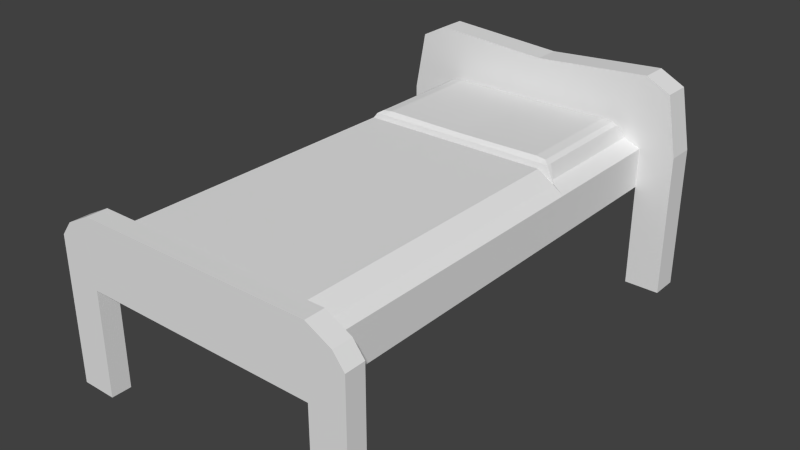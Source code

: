 # Source: Lozko.blend  (saved by Blender 2.74.0; exported with 4.5.12 LTS)
import bpy
from mathutils import Matrix  # noqa: F401  (used for matrix-valued properties, if any)

bpy.ops.wm.read_factory_settings(use_empty=True)
scene = bpy.context.scene
scene.name = 'Scene'

# ---- collections
col_collection_1 = bpy.data.collections.new('Collection 1'); scene.collection.children.link(col_collection_1)

# ---- materials (node trees are filled in below, after node groups)
mat_material = bpy.data.materials.new('Material')
mat_material.alpha_threshold = 0.0
mat_material.use_transparent_shadow = False
mat_material.roughness = 0.5
mat_material.line_color = (0.0, 0.0, 0.0, 1.0)

# ---- material node trees

# ---- world
world_world = bpy.data.worlds.new('World'); scene.world = world_world
world_world.color = (0.05088, 0.05088, 0.05088)
world_world.use_sun_shadow = False
world_world.sun_shadow_jitter_overblur = 0.0
world_world.cycles.sampling_method = 'MANUAL'
world_world.cycles.sample_map_resolution = 256

# ---- meshes
me_cube = bpy.data.meshes.new('Cube')
me_cube.from_pydata([(9.618, 4.481, -4.481), (9.618, -30.82, -4.481), (0.0, 6.715, -1.249), (0.0, 6.715, -4.481), (9.618, 4.481, -1.249), (9.618, -30.82, -1.249), (9.618, 6.715, -1.249), (9.618, 6.715, -4.481), (0.0, 4.481, -4.481), (0.0, -30.82, -4.481), (0.0, 4.481, -1.249), (0.0, -30.82, -1.249), (0.0, 6.715, 4.018), (9.618, 4.481, 4.699), (9.618, 6.715, 4.699), (0.0, 4.481, 4.018), (12.53, 4.481, -4.481), (12.53, 4.481, -1.249), (12.53, 6.715, -1.249), (12.53, 6.715, -4.481), (11.63, 4.481, 3.652), (11.63, 6.715, 3.652), (9.618, 4.481, -13.04), (9.618, 6.715, -13.04), (12.53, 4.481, -13.04), (12.53, 6.715, -13.04), (9.618, -32.44, -4.481), (9.618, -32.44, -1.249), (0.0, -32.44, -4.481), (0.0, -32.44, -1.249), (0.0, -30.82, -4.481), (0.0, -32.44, -4.481), (9.618, -30.82, 0.9591), (0.0, -30.82, 0.9591), (9.618, -32.44, 0.9591), (0.0, -32.44, 0.9591), (12.52, -30.82, -4.481), (12.52, -30.82, -1.249), (12.52, -32.44, -4.481), (12.52, -32.44, -1.249), (11.62, -30.82, -0.08778), (11.62, -32.44, -0.08778), (9.618, -30.82, -13.05), (9.618, -32.44, -13.05), (12.52, -30.82, -13.05), (12.52, -32.44, -13.05), (8.243, 4.481, -0.6602), (8.768, -30.82, -0.6602), (0.0, 4.481, -0.6602), (0.0, -30.82, -0.6602), (9.618, -6.423, -4.481), (9.618, -6.423, -1.249), (0.0, -6.423, -4.481), (8.768, -6.423, -0.6602), (0.0, -6.423, -0.8369), (7.608, 3.672, 0.7379), (0.0, 3.672, 0.7705), (7.57, -5.764, 0.7487), (0.0, -5.764, 0.7813), (0.0, -5.954, -4.481), (9.618, -5.954, -4.481), (9.618, -5.954, -1.249), (8.243, -5.954, -0.6602), (7.57, -5.295, 0.7487), (0.0, -5.295, 0.7813), (0.0, 3.929, -4.696), (9.618, 3.929, -4.481), (9.618, 3.929, -1.249), (8.243, 3.929, -0.6602), (7.57, 3.342, 0.7888), (0.0, 3.342, 0.8215), (0.5618, 6.715, -1.249), (0.5618, 6.715, -4.481), (0.5618, 4.481, -4.481), (0.5618, -30.82, -4.481), (0.5618, 4.481, -1.249), (0.5618, -30.82, -1.249), (0.5618, 6.715, 4.058), (0.5618, 4.481, 4.058), (0.5618, -32.44, -4.481), (0.5618, -32.44, -1.249), (0.5618, -30.82, 0.9591), (0.5618, -32.44, 0.9591), (0.4814, 4.481, -0.6602), (0.4814, -30.82, -0.6602), (0.4814, -6.423, -0.8369), (0.5618, -6.423, -4.481), (0.5191, 3.672, 0.7705), (0.4814, -5.764, 0.7813), (0.4814, -5.295, 0.7813), (0.5618, -5.954, -4.481), (0.5618, 3.929, -4.481), (0.4814, 3.342, 0.8215), (7.645, -6.423, -0.6602), (6.76, -5.764, 0.8471), (6.76, -5.295, 0.8471), (6.76, 3.342, 0.8872), (8.92, 6.715, -1.249), (8.92, 6.715, -4.481), (8.92, 4.481, -4.481), (8.92, -30.82, -4.481), (8.92, 4.481, -1.249), (8.92, -30.82, -1.249), (8.92, 6.715, 4.65), (8.92, 4.481, 4.65), (8.92, -32.44, -4.481), (8.92, -32.44, -1.249), (8.92, -30.82, 0.9591), (8.92, -32.44, 0.9591), (7.645, 4.481, -0.6602), (7.645, -30.82, -0.6602), (8.92, -6.423, -4.481), (6.797, 3.672, 0.8363), (8.92, -5.954, -4.481), (8.92, 3.929, -4.481), (8.014, 3.672, 0.5379), (0.0, -6.086, 0.5084), (7.957, -6.094, 0.5084), (0.0, 4.039, 0.4832), (7.957, -5.625, 0.5084), (7.976, 3.342, 0.5888), (0.4814, 4.039, 0.4832), (0.4814, -6.086, 0.5084), (7.645, 3.957, 0.4863), (7.358, -6.094, 0.5084), (7.679, -30.82, 0.4343), (7.679, -6.86, 0.4343), (0.0, -30.82, 0.4343), (0.0, -6.86, 0.4343), (0.0, -6.423, -0.8369)], [(28, 31), (30, 9), (54, 129)], [(71, 2, 12, 77), (71, 72, 3, 2), (50, 51, 5, 1), (104, 13, 14, 103), (13, 4, 17, 20), (73, 8, 3, 72), (101, 4, 13, 104), (106, 27, 34, 108), (102, 5, 47, 110), (86, 74, 9, 52), (6, 14, 21, 18), (17, 16, 19, 18), (17, 18, 21, 20), (7, 6, 18, 19), (16, 0, 22, 24), (14, 13, 20, 21), (4, 0, 16, 17), (22, 23, 25, 24), (7, 19, 25, 23), (19, 16, 24, 25), (0, 7, 23, 22), (79, 80, 29, 28), (34, 27, 39, 41), (81, 33, 35, 82), (76, 11, 33, 81), (5, 32, 40, 37), (36, 37, 39, 38), (37, 40, 41, 39), (32, 34, 41, 40), (1, 36, 44, 42), (27, 26, 38, 39), (1, 5, 37, 36), (1, 26, 31, 30), (43, 42, 44, 45), (38, 26, 43, 45), (36, 38, 45, 44), (26, 1, 42, 43), (85, 54, 49, 84), (75, 10, 48, 83), (67, 4, 46, 68), (5, 51, 53, 47), (124, 117, 57, 94), (90, 86, 52, 59), (60, 61, 51, 50), (89, 64, 58, 88), (120, 115, 55, 69), (121, 118, 56, 87), (117, 119, 63, 57), (92, 70, 64, 89), (66, 67, 61, 60), (91, 90, 59, 65), (51, 61, 62, 53), (73, 91, 65, 8), (0, 4, 67, 66), (87, 56, 70, 92), (119, 120, 69, 63), (61, 67, 68, 62), (112, 87, 92, 96), (99, 114, 91, 73), (114, 113, 90, 91), (96, 92, 89, 95), (123, 121, 87, 112), (95, 89, 88, 94), (113, 111, 86, 90), (116, 122, 88, 58), (101, 75, 83, 109), (93, 85, 84, 110), (102, 76, 81, 107), (107, 81, 82, 108), (105, 106, 80, 79), (111, 100, 74, 86), (11, 76, 84, 49), (29, 80, 82, 35), (10, 75, 78, 15), (99, 73, 72, 98), (15, 78, 77, 12), (97, 98, 72, 71), (97, 71, 77, 103), (6, 97, 103, 14), (6, 7, 98, 97), (0, 99, 98, 7), (50, 1, 100, 111), (26, 27, 106, 105), (32, 107, 108, 34), (5, 102, 107, 32), (53, 93, 110, 47), (4, 101, 109, 46), (60, 50, 111, 113), (63, 95, 94, 57), (115, 123, 112, 55), (69, 96, 95, 63), (66, 60, 113, 114), (0, 66, 114, 99), (55, 112, 96, 69), (122, 124, 94, 88), (76, 102, 110, 84), (80, 106, 108, 82), (75, 101, 104, 78), (78, 104, 103, 77), (85, 93, 124, 122), (46, 109, 123, 115), (54, 85, 122, 116), (109, 83, 121, 123), (62, 68, 120, 119), (53, 62, 119, 117), (83, 48, 118, 121), (68, 46, 115, 120), (93, 53, 117, 124), (53, 47, 125, 126), (126, 125, 127, 128), (53, 126, 128, 129)])
me_cube.materials.append(mat_material)
me_cube.use_remesh_preserve_volume = False
me_cube.use_remesh_preserve_attributes = False
me_cube.use_mirror_vertex_groups = False
me_cube.update()

# ---- objects
ob_cube = bpy.data.objects.new('Cube', me_cube)

# ---- transforms, parenting, visibility, modifiers, constraints
ob_cube.location = (0.0, 0.0, 0.0)
ob_cube.lock_rotations_4d = False
ob_cube.empty_display_type = 'ARROWS'
ob_cube.lineart.crease_threshold = 0.0
_m = ob_cube.modifiers.new('Mirror', 'MIRROR')
_m.use_clip = True

# ---- collection membership
col_collection_1.objects.link(ob_cube)

# ---- scene / render settings (as saved in the file)
scene.frame_start = 1; scene.frame_end = 250; scene.frame_set(1)
scene.render.engine = 'BLENDER_EEVEE_NEXT'
scene.render.resolution_percentage = 50
scene.render.dither_intensity = 0.0
scene.cycles.use_denoising = False
scene.cycles.samples = 10
scene.cycles.sampling_pattern = 'TABULATED_SOBOL'
scene.cycles.light_sampling_threshold = 0.0
scene.cycles.use_adaptive_sampling = False
scene.cycles.use_light_tree = False
scene.cycles.blur_glossy = 0.0
scene.cycles.pixel_filter_type = 'GAUSSIAN'
scene.cycles.sample_clamp_indirect = 0.0
scene.view_settings.view_transform = 'Standard'
bpy.context.view_layer.update()

# ---- added for rendering (the .blend has no active camera and no usable light): camera, sun
cam_auto = bpy.data.cameras.new('AutoCamera')
cam_auto.lens = 50.0
cam_auto.sensor_width = 36.0
cam_auto.clip_end = 1000.0
ob_auto_camera = bpy.data.objects.new('AutoCamera', cam_auto)
scene.collection.objects.link(ob_auto_camera)
ob_auto_camera.location = (46.0417, -68.1128, 32.6597)
ob_auto_camera.rotation_euler = (1.09748, -7.21219e-08, 0.694738)
scene.camera = ob_auto_camera
light_auto_sun = bpy.data.lights.new('AutoSun', 'SUN')
light_auto_sun.energy = 3.0
light_auto_sun.angle = 0.0523599
ob_auto_sun = bpy.data.objects.new('AutoSun', light_auto_sun)
scene.collection.objects.link(ob_auto_sun)
ob_auto_sun.rotation_euler = (0.872665, 0.174533, 0.523599)
bpy.context.view_layer.update()
